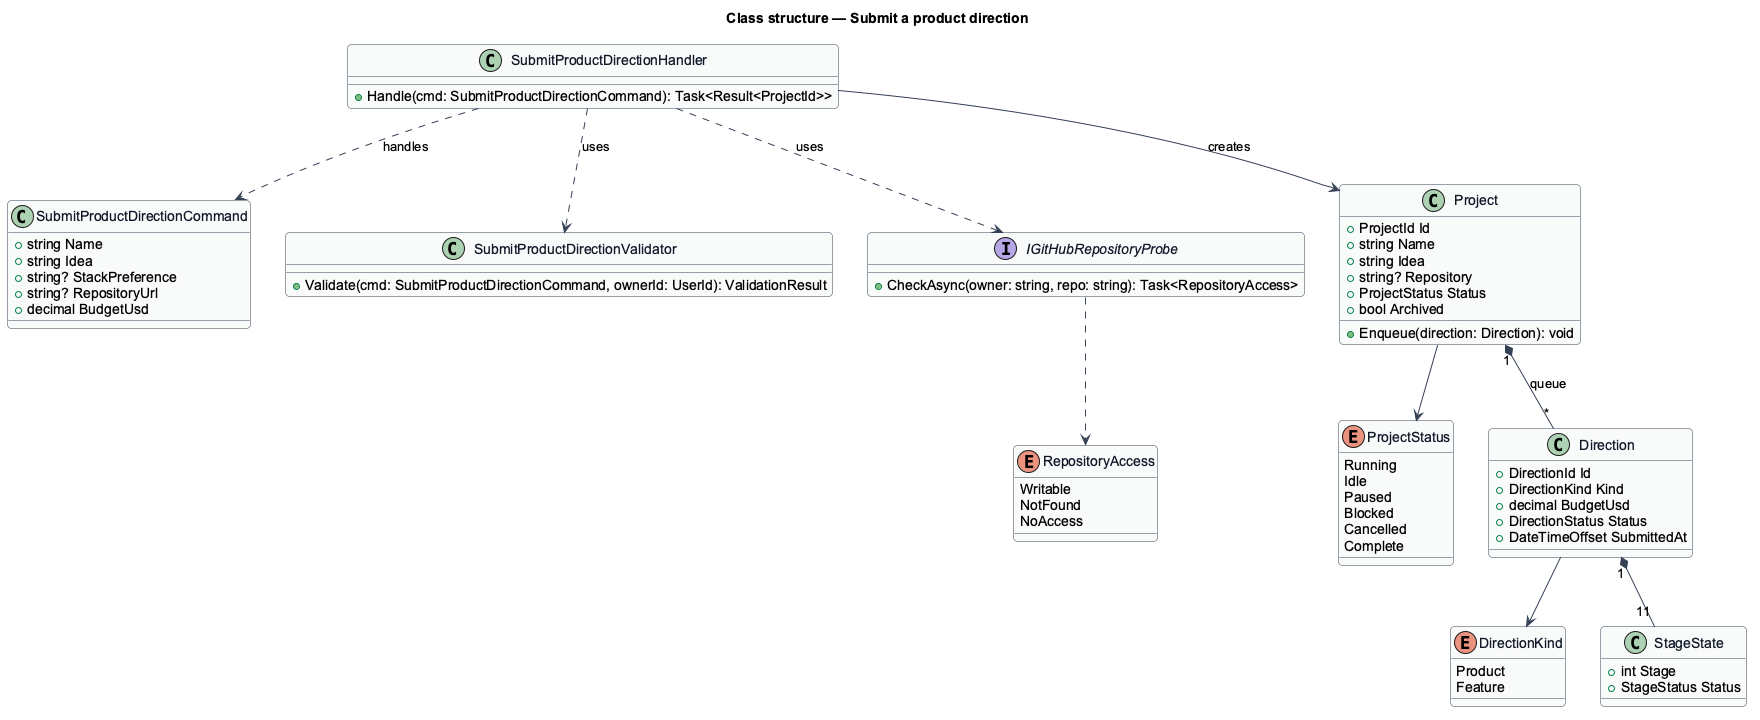

The diagram above was rendered by PlantUML. Its source (embedded in the PNG):
@startuml
skinparam backgroundColor #FFFFFF
skinparam shadowing false
skinparam roundcorner 8
skinparam defaultFontName Arial
skinparam ArrowColor #344054
skinparam class {
  BorderColor #344054
  FontColor #101828
  BackgroundColor #F9FAFB
}
title Class structure — Submit a product direction

enum DirectionKind {
  Product
  Feature
}
enum ProjectStatus {
  Running
  Idle
  Paused
  Blocked
  Cancelled
  Complete
}
enum RepositoryAccess {
  Writable
  NotFound
  NoAccess
}
class SubmitProductDirectionCommand {
  +string Name
  +string Idea
  +string? StackPreference
  +string? RepositoryUrl
  +decimal BudgetUsd
}
class SubmitProductDirectionValidator {
  +Validate(cmd: SubmitProductDirectionCommand, ownerId: UserId): ValidationResult
}
class SubmitProductDirectionHandler {
  +Handle(cmd: SubmitProductDirectionCommand): Task<Result<ProjectId>>
}
interface IGitHubRepositoryProbe {
  +CheckAsync(owner: string, repo: string): Task<RepositoryAccess>
}
class Project {
  +ProjectId Id
  +string Name
  +string Idea
  +string? Repository
  +ProjectStatus Status
  +bool Archived
  +Enqueue(direction: Direction): void
}
class Direction {
  +DirectionId Id
  +DirectionKind Kind
  +decimal BudgetUsd
  +DirectionStatus Status
  +DateTimeOffset SubmittedAt
}
class StageState {
  +int Stage
  +StageStatus Status
}
SubmitProductDirectionHandler ..> SubmitProductDirectionCommand : handles
SubmitProductDirectionHandler ..> SubmitProductDirectionValidator : uses
SubmitProductDirectionHandler ..> IGitHubRepositoryProbe : uses
SubmitProductDirectionHandler --> Project : creates
Project "1" *-- "*" Direction : queue
Direction "1" *-- "11" StageState
Direction --> DirectionKind
Project --> ProjectStatus
IGitHubRepositoryProbe ..> RepositoryAccess
@enduml